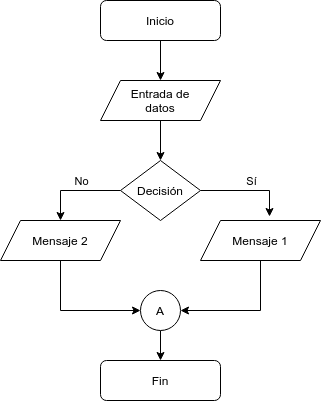

The diagram above was exported from draw.io. Its source (the exported page's mxGraphModel, read from the mxfile embedded in the PNG):
<mxGraphModel dx="1315" dy="789" grid="1" gridSize="10" guides="1" tooltips="1" connect="1" arrows="1" fold="1" page="1" pageScale="1" pageWidth="827" pageHeight="1169" math="0" shadow="0">
  <root>
    <mxCell id="0" />
    <mxCell id="1" parent="0" />
    <mxCell id="k4pZHG8rslVUwfJ9CP0i-3" style="edgeStyle=orthogonalEdgeStyle;rounded=0;orthogonalLoop=1;jettySize=auto;html=1;exitX=0.5;exitY=1;exitDx=0;exitDy=0;entryX=0.5;entryY=0;entryDx=0;entryDy=0;" edge="1" parent="1" source="k4pZHG8rslVUwfJ9CP0i-1" target="k4pZHG8rslVUwfJ9CP0i-2">
      <mxGeometry relative="1" as="geometry" />
    </mxCell>
    <mxCell id="k4pZHG8rslVUwfJ9CP0i-1" value="Inicio" style="rounded=1;whiteSpace=wrap;html=1;" vertex="1" parent="1">
      <mxGeometry x="350" y="80" width="120" height="40" as="geometry" />
    </mxCell>
    <mxCell id="k4pZHG8rslVUwfJ9CP0i-5" style="edgeStyle=orthogonalEdgeStyle;rounded=0;orthogonalLoop=1;jettySize=auto;html=1;exitX=0.5;exitY=1;exitDx=0;exitDy=0;entryX=0.5;entryY=0;entryDx=0;entryDy=0;" edge="1" parent="1" source="k4pZHG8rslVUwfJ9CP0i-2" target="k4pZHG8rslVUwfJ9CP0i-4">
      <mxGeometry relative="1" as="geometry" />
    </mxCell>
    <mxCell id="k4pZHG8rslVUwfJ9CP0i-2" value="Entrada de&lt;br&gt;datos" style="shape=parallelogram;perimeter=parallelogramPerimeter;whiteSpace=wrap;html=1;fixedSize=1;" vertex="1" parent="1">
      <mxGeometry x="350" y="160" width="120" height="40" as="geometry" />
    </mxCell>
    <mxCell id="k4pZHG8rslVUwfJ9CP0i-8" style="edgeStyle=orthogonalEdgeStyle;rounded=0;orthogonalLoop=1;jettySize=auto;html=1;exitX=0;exitY=0.5;exitDx=0;exitDy=0;" edge="1" parent="1" source="k4pZHG8rslVUwfJ9CP0i-4" target="k4pZHG8rslVUwfJ9CP0i-6">
      <mxGeometry relative="1" as="geometry" />
    </mxCell>
    <mxCell id="k4pZHG8rslVUwfJ9CP0i-10" value="No" style="edgeLabel;html=1;align=center;verticalAlign=middle;resizable=0;points=[];" vertex="1" connectable="0" parent="k4pZHG8rslVUwfJ9CP0i-8">
      <mxGeometry x="0.2" y="-2" relative="1" as="geometry">
        <mxPoint x="14" y="-8" as="offset" />
      </mxGeometry>
    </mxCell>
    <mxCell id="k4pZHG8rslVUwfJ9CP0i-9" style="edgeStyle=orthogonalEdgeStyle;rounded=0;orthogonalLoop=1;jettySize=auto;html=1;exitX=1;exitY=0.5;exitDx=0;exitDy=0;entryX=0.575;entryY=-0.1;entryDx=0;entryDy=0;entryPerimeter=0;" edge="1" parent="1" source="k4pZHG8rslVUwfJ9CP0i-4" target="k4pZHG8rslVUwfJ9CP0i-7">
      <mxGeometry relative="1" as="geometry" />
    </mxCell>
    <mxCell id="k4pZHG8rslVUwfJ9CP0i-11" value="Sí" style="edgeLabel;html=1;align=center;verticalAlign=middle;resizable=0;points=[];" vertex="1" connectable="0" parent="k4pZHG8rslVUwfJ9CP0i-9">
      <mxGeometry x="0.2842" y="2" relative="1" as="geometry">
        <mxPoint x="-11" y="-8" as="offset" />
      </mxGeometry>
    </mxCell>
    <mxCell id="k4pZHG8rslVUwfJ9CP0i-4" value="Decisión" style="rhombus;whiteSpace=wrap;html=1;" vertex="1" parent="1">
      <mxGeometry x="370" y="240" width="80" height="60" as="geometry" />
    </mxCell>
    <mxCell id="k4pZHG8rslVUwfJ9CP0i-14" style="edgeStyle=orthogonalEdgeStyle;rounded=0;orthogonalLoop=1;jettySize=auto;html=1;exitX=0.5;exitY=1;exitDx=0;exitDy=0;entryX=0;entryY=0.5;entryDx=0;entryDy=0;" edge="1" parent="1" source="k4pZHG8rslVUwfJ9CP0i-6" target="k4pZHG8rslVUwfJ9CP0i-12">
      <mxGeometry relative="1" as="geometry" />
    </mxCell>
    <mxCell id="k4pZHG8rslVUwfJ9CP0i-6" value="Mensaje 2" style="shape=parallelogram;perimeter=parallelogramPerimeter;whiteSpace=wrap;html=1;fixedSize=1;" vertex="1" parent="1">
      <mxGeometry x="250" y="300" width="120" height="40" as="geometry" />
    </mxCell>
    <mxCell id="k4pZHG8rslVUwfJ9CP0i-13" style="edgeStyle=orthogonalEdgeStyle;rounded=0;orthogonalLoop=1;jettySize=auto;html=1;exitX=0.5;exitY=1;exitDx=0;exitDy=0;entryX=1;entryY=0.5;entryDx=0;entryDy=0;" edge="1" parent="1" source="k4pZHG8rslVUwfJ9CP0i-7" target="k4pZHG8rslVUwfJ9CP0i-12">
      <mxGeometry relative="1" as="geometry" />
    </mxCell>
    <mxCell id="k4pZHG8rslVUwfJ9CP0i-7" value="Mensaje 1" style="shape=parallelogram;perimeter=parallelogramPerimeter;whiteSpace=wrap;html=1;fixedSize=1;" vertex="1" parent="1">
      <mxGeometry x="450" y="300" width="120" height="40" as="geometry" />
    </mxCell>
    <mxCell id="k4pZHG8rslVUwfJ9CP0i-17" value="" style="edgeStyle=orthogonalEdgeStyle;rounded=0;orthogonalLoop=1;jettySize=auto;html=1;" edge="1" parent="1" source="k4pZHG8rslVUwfJ9CP0i-12" target="k4pZHG8rslVUwfJ9CP0i-15">
      <mxGeometry relative="1" as="geometry" />
    </mxCell>
    <mxCell id="k4pZHG8rslVUwfJ9CP0i-12" value="A" style="ellipse;whiteSpace=wrap;html=1;aspect=fixed;" vertex="1" parent="1">
      <mxGeometry x="390" y="370" width="40" height="40" as="geometry" />
    </mxCell>
    <mxCell id="k4pZHG8rslVUwfJ9CP0i-15" value="Fin" style="rounded=1;whiteSpace=wrap;html=1;" vertex="1" parent="1">
      <mxGeometry x="350" y="440" width="120" height="40" as="geometry" />
    </mxCell>
  </root>
</mxGraphModel>